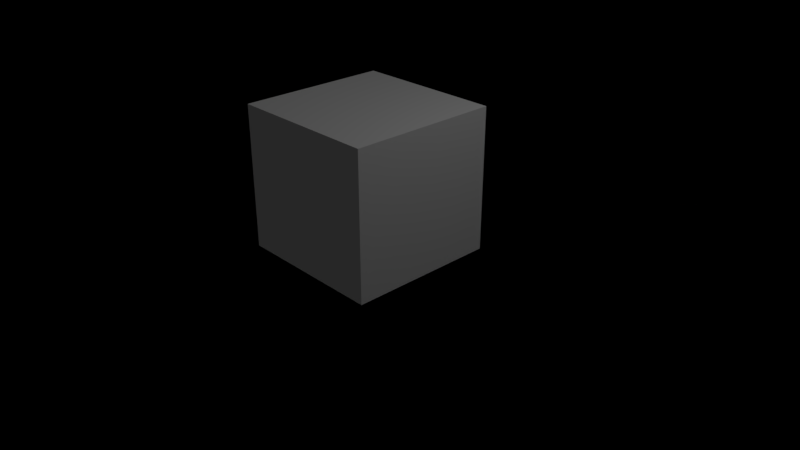 # Source: grid.blend  (saved by Blender 2.78.0; exported with 4.5.12 LTS)
import bpy
from mathutils import Matrix  # noqa: F401  (used for matrix-valued properties, if any)

bpy.ops.wm.read_factory_settings(use_empty=True)
scene = bpy.context.scene
scene.name = 'Scene'

# ---- collections
col_collection_1 = bpy.data.collections.new('Collection 1'); scene.collection.children.link(col_collection_1)

# ---- materials (node trees are filled in below, after node groups)
mat_material_001 = bpy.data.materials.new('Material.001')
mat_material_001.alpha_threshold = 0.0
mat_material_001.use_transparent_shadow = False
mat_material_001.roughness = 0.5
mat_material = bpy.data.materials.new('Material')
mat_material.alpha_threshold = 0.0
mat_material.use_transparent_shadow = False
mat_material.roughness = 0.5
mat_material.line_color = (0.0, 0.0, 0.0, 1.0)

# ---- material node trees

# ---- world
world_world = bpy.data.worlds.new('World'); scene.world = world_world
world_world.color = (0.05088, 0.05088, 0.05088)
world_world.use_sun_shadow = False
world_world.sun_shadow_jitter_overblur = 0.0
world_world.cycles.sampling_method = 'MANUAL'

# ---- cameras
cam_camera = bpy.data.cameras.new('Camera')
cam_camera.clip_end = 100.0
cam_camera.lens = 35.0
cam_camera.sensor_width = 32.0
cam_camera.sensor_height = 18.0
cam_camera.ortho_scale = 7.314
cam_camera.dof.focus_distance = 0.0
cam_camera.dof.aperture_fstop = 128.0

# ---- lights
light_lamp = bpy.data.lights.new('Lamp', 'POINT')
light_lamp.transmission_factor = 0.0
light_lamp.cutoff_distance = 30.0
light_lamp.energy = 100.0
light_lamp.shadow_buffer_clip_start = 1.001
light_lamp.shadow_soft_size = 0.1
light_lamp.shadow_maximum_resolution = 0.006
light_lamp.use_absolute_resolution = True

# ---- meshes
me_cube_003 = bpy.data.meshes.new('Cube.003')
me_cube_003.from_pydata([(-1.0, -1.0, -1.0), (-1.0, -1.0, 1.0), (-1.0, 1.0, -1.0), (-1.0, 1.0, 1.0), (1.0, -1.0, -1.0), (1.0, -1.0, 1.0), (1.0, 1.0, -1.0), (1.0, 1.0, 1.0)], [], [(0, 1, 3, 2), (2, 3, 7, 6), (6, 7, 5, 4), (4, 5, 1, 0), (2, 6, 4, 0), (7, 3, 1, 5)])
_uv = me_cube_003.uv_layers.new(name='UVMap')
_uv.uv.foreach_set('vector', [0.0, 0.0, 1.0, 0.0, 1.0, 1.0, 0.0, 1.0, 0.0, 0.0, 1.0, 0.0, 1.0, 1.0, 0.0, 1.0, 0.0, 0.0, 1.0, 0.0, 1.0, 1.0, 0.0, 1.0, 0.0, 0.0, 1.0, 0.0, 1.0, 1.0, 0.0, 1.0, 0.0, 0.0, 1.0, 0.0, 1.0, 1.0, 0.0, 1.0, 0.0, 0.0, 1.0, 0.0, 1.0, 1.0, 0.0, 1.0])
me_cube_003.materials.append(mat_material_001)
me_cube_003.use_remesh_preserve_volume = False
me_cube_003.use_remesh_preserve_attributes = False
me_cube_003.use_mirror_vertex_groups = False
me_cube_003.update()
me_cube_002 = bpy.data.meshes.new('Cube.002')
me_cube_002.from_pydata([(-1.0, -1.0, -1.0), (-1.0, -1.0, 1.0), (-1.0, 1.0, -1.0), (-1.0, 1.0, 1.0), (1.0, -1.0, -1.0), (1.0, -1.0, 1.0), (1.0, 1.0, -1.0), (1.0, 1.0, 1.0)], [], [(0, 1, 3, 2), (2, 3, 7, 6), (6, 7, 5, 4), (4, 5, 1, 0), (2, 6, 4, 0), (7, 3, 1, 5)])
me_cube_002.use_remesh_preserve_volume = False
me_cube_002.use_remesh_preserve_attributes = False
me_cube_002.use_mirror_vertex_groups = False
me_cube_002.update()
me_cube_001 = bpy.data.meshes.new('Cube.001')
me_cube_001.from_pydata([(-1.0, -1.0, -1.0), (-1.0, -1.0, 1.0), (-1.0, 1.0, -1.0), (-1.0, 1.0, 1.0), (1.0, -1.0, -1.0), (1.0, -1.0, 1.0), (1.0, 1.0, -1.0), (1.0, 1.0, 1.0)], [], [(0, 1, 3, 2), (2, 3, 7, 6), (6, 7, 5, 4), (4, 5, 1, 0), (2, 6, 4, 0), (7, 3, 1, 5)])
me_cube_001.use_remesh_preserve_volume = False
me_cube_001.use_remesh_preserve_attributes = False
me_cube_001.use_mirror_vertex_groups = False
me_cube_001.update()
me_cube = bpy.data.meshes.new('Cube')
me_cube.from_pydata([(1.0, 1.0, -1.0), (1.0, -1.0, -1.0), (-1.0, -1.0, -1.0), (-1.0, 1.0, -1.0), (1.0, 1.0, 1.0), (1.0, -1.0, 1.0), (-1.0, -1.0, 1.0), (-1.0, 1.0, 1.0)], [], [(0, 1, 2, 3), (4, 7, 6, 5), (0, 4, 5, 1), (1, 5, 6, 2), (2, 6, 7, 3), (4, 0, 3, 7)])
_uv = me_cube.uv_layers.new(name='UVMap')
_uv.uv.foreach_set('vector', [0.0, 0.0, 1.0, 0.0, 1.0, 1.0, 0.0, 1.0, 0.0, 0.0, 1.0, 0.0, 1.0, 1.0, 0.0, 1.0, 0.0, 0.0, 1.0, 0.0, 1.0, 1.0, 0.0, 1.0, 0.0, 0.0, 1.0, 0.0, 1.0, 1.0, 0.0, 1.0, 0.0, 0.0, 1.0, 0.0, 1.0, 1.0, 0.0, 1.0, 0.0, 0.0, 1.0, 0.0, 1.0, 1.0, 0.0, 1.0])
me_cube.materials.append(mat_material)
me_cube.use_remesh_preserve_volume = False
me_cube.use_remesh_preserve_attributes = False
me_cube.use_mirror_vertex_groups = False
me_cube.update()

# ---- curves / text
cu_beziercurve_sampled = bpy.data.curves.new('BezierCurve_sampled', 'CURVE')
cu_beziercurve_sampled.dimensions = '3D'
_sp = cu_beziercurve_sampled.splines.new('POLY'); _sp.points.add(203)
_sp.points.foreach_set('co', [-40.0, -110.0, -2.0, 1.0, -36.67, -100.6, -2.0, 1.0, -33.25, -91.97, -2.0, 1.0, -29.81, -84.12, -2.0, 1.0, -26.43, -77.06, -2.0, 1.0, -23.17, -70.79, -2.0, 1.0, -20.11, -65.33, -2.0, 1.0, -17.32, -60.69, -2.0, 1.0, -14.88, -56.86, -2.0, 1.0, -12.85, -53.87, -2.0, 1.0, -11.32, -51.73, -2.0, 1.0, -10.34, -50.43, -2.0, 1.0, -10.0, -50.0, -2.0, 1.0, -4.884, -44.49, -2.0, 1.0, 9.259, -29.26, -2.0, 1.0, 30.62, -6.25, -2.0, 1.0, 57.41, 22.59, -2.0, 1.0, 87.8, 55.32, -2.0, 1.0, 120.0, 90.0, -2.0, 1.0, 152.2, 124.7, -2.0, 1.0, 182.6, 157.4, -2.0, 1.0, 209.4, 186.2, -2.0, 1.0, 230.7, 209.3, -2.0, 1.0, 244.9, 224.5, -2.0, 1.0, 250.0, 230.0, -2.0, 1.0, 250.8, 230.8, -2.0, 1.0, 253.0, 233.1, -2.0, 1.0, 256.2, 236.9, -2.0, 1.0, 260.4, 241.9, -2.0, 1.0, 265.0, 247.9, -2.0, 1.0, 270.0, 255.0, -2.0, 1.0, 275.0, 262.9, -2.0, 1.0, 279.6, 271.5, -2.0, 1.0, 283.8, 280.6, -2.0, 1.0, 287.0, 290.2, -2.0, 1.0, 289.2, 300.0, -2.0, 1.0, 290.0, 310.0, -2.0, 1.0, 289.8, 324.0, -2.0, 1.0, 289.3, 336.0, -2.0, 1.0, 288.4, 346.2, -2.0, 1.0, 287.4, 354.8, -2.0, 1.0, 286.2, 361.9, -2.0, 1.0, 285.0, 367.5, -2.0, 1.0, 283.8, 371.9, -2.0, 1.0, 282.6, 375.2, -2.0, 1.0, 281.6, 377.5, -2.0, 1.0, 280.7, 379.0, -2.0, 1.0, 280.2, 379.8, -2.0, 1.0, 280.0, 380.0, -2.0, 1.0, 278.4, 381.6, -2.0, 1.0, 274.1, 385.9, -2.0, 1.0, 267.5, 392.5, -2.0, 1.0, 259.3, 400.7, -2.0, 1.0, 249.9, 410.1, -2.0, 1.0, 240.0, 420.0, -2.0, 1.0, 230.1, 429.9, -2.0, 1.0, 220.7, 439.3, -2.0, 1.0, 212.5, 447.5, -2.0, 1.0, 205.9, 454.1, -2.0, 1.0, 201.6, 458.4, -2.0, 1.0, 200.0, 460.0, -2.0, 1.0, 199.4, 460.4, -2.0, 1.0, 197.7, 461.5, -2.0, 1.0, 195.0, 463.1, -2.0, 1.0, 191.5, 465.2, -2.0, 1.0, 187.3, 467.5, -2.0, 1.0, 182.5, 470.0, -2.0, 1.0, 177.3, 472.5, -2.0, 1.0, 171.9, 474.8, -2.0, 1.0, 166.3, 476.9, -2.0, 1.0, 160.6, 478.5, -2.0, 1.0, 155.2, 479.6, -2.0, 1.0, 150.0, 480.0, -2.0, 1.0, 144.6, 479.6, -2.0, 1.0, 138.6, 478.5, -2.0, 1.0, 132.2, 476.9, -2.0, 1.0, 125.6, 474.8, -2.0, 1.0, 118.9, 472.5, -2.0, 1.0, 112.5, 470.0, -2.0, 1.0, 106.5, 467.5, -2.0, 1.0, 101.1, 465.2, -2.0, 1.0, 96.56, 463.1, -2.0, 1.0, 93.06, 461.5, -2.0, 1.0, 90.8, 460.4, -2.0, 1.0, 90.0, 460.0, -2.0, 1.0, 88.21, 458.6, -2.0, 1.0, 83.19, 454.8, -2.0, 1.0, 75.47, 448.9, -2.0, 1.0, 65.56, 441.5, -2.0, 1.0, 53.98, 432.9, -2.0, 1.0, 41.25, 423.8, -2.0, 1.0, 27.9, 414.3, -2.0, 1.0, 14.44, 405.2, -2.0, 1.0, 1.406, 396.7, -2.0, 1.0, -10.69, 389.4, -2.0, 1.0, -21.34, 383.7, -2.0, 1.0, -30.0, 380.0, -2.0, 1.0, -35.64, 378.1, -2.0, 1.0, -41.81, 376.1, -2.0, 1.0, -48.32, 373.9, -2.0, 1.0, -54.98, 371.7, -2.0, 1.0, -61.59, 369.5, -2.0, 1.0, -67.95, 367.3, -2.0, 1.0, -73.88, 365.4, -2.0, 1.0, -79.16, 363.6, -2.0, 1.0, -83.61, 362.1, -2.0, 1.0, -87.03, 361.0, -2.0, 1.0, -89.22, 360.3, -2.0, 1.0, -90.0, 360.0, -2.0, 1.0, -91.57, 360.0, -2.0, 1.0, -95.93, 360.0, -2.0, 1.0, -102.5, 360.0, -2.0, 1.0, -110.7, 360.0, -2.0, 1.0, -120.1, 360.0, -2.0, 1.0, -130.0, 360.0, -2.0, 1.0, -139.9, 360.0, -2.0, 1.0, -149.3, 360.0, -2.0, 1.0, -157.5, 360.0, -2.0, 1.0, -164.1, 360.0, -2.0, 1.0, -168.4, 360.0, -2.0, 1.0, -170.0, 360.0, -2.0, 1.0, -171.0, 360.0, -2.0, 1.0, -173.9, 359.8, -2.0, 1.0, -178.6, 359.2, -2.0, 1.0, -184.8, 358.1, -2.0, 1.0, -192.4, 356.4, -2.0, 1.0, -201.2, 353.8, -2.0, 1.0, -211.1, 350.1, -2.0, 1.0, -221.9, 345.2, -2.0, 1.0, -233.3, 338.9, -2.0, 1.0, -245.2, 331.1, -2.0, 1.0, -257.5, 321.5, -2.0, 1.0, -270.0, 310.0, -2.0, 1.0, -276.9, 302.1, -2.0, 1.0, -282.6, 293.7, -2.0, 1.0, -287.3, 284.8, -2.0, 1.0, -291.1, 275.9, -2.0, 1.0, -294.0, 267.1, -2.0, 1.0, -296.2, 258.8, -2.0, 1.0, -297.8, 251.0, -2.0, 1.0, -298.9, 244.1, -2.0, 1.0, -299.5, 238.3, -2.0, 1.0, -299.9, 233.8, -2.0, 1.0, -300.0, 231.0, -2.0, 1.0, -300.0, 230.0, -2.0, 1.0, -300.0, 219.6, -2.0, 1.0, -300.0, 190.7, -2.0, 1.0, -300.0, 147.2, -2.0, 1.0, -300.0, 92.59, -2.0, 1.0, -300.0, 30.64, -2.0, 1.0, -300.0, -35.0, -2.0, 1.0, -300.0, -100.6, -2.0, 1.0, -300.0, -162.6, -2.0, 1.0, -300.0, -217.2, -2.0, 1.0, -300.0, -260.7, -2.0, 1.0, -300.0, -289.6, -2.0, 1.0, -300.0, -300.0, -2.0, 1.0, -299.7, -303.7, -2.0, 1.0, -298.8, -314.1, -2.0, 1.0, -296.7, -329.7, -2.0, 1.0, -293.3, -349.3, -2.0, 1.0, -288.3, -371.5, -2.0, 1.0, -281.2, -395.0, -2.0, 1.0, -271.9, -418.5, -2.0, 1.0, -260.0, -440.7, -2.0, 1.0, -245.2, -460.3, -2.0, 1.0, -227.1, -475.9, -2.0, 1.0, -205.5, -486.3, -2.0, 1.0, -180.0, -490.0, -2.0, 1.0, -152.2, -487.8, -2.0, 1.0, -128.7, -481.9, -2.0, 1.0, -109.1, -472.8, -2.0, 1.0, -92.96, -461.5, -2.0, 1.0, -80.06, -448.6, -2.0, 1.0, -70.0, -435.0, -2.0, 1.0, -62.44, -421.4, -2.0, 1.0, -57.04, -408.5, -2.0, 1.0, -53.44, -397.2, -2.0, 1.0, -51.3, -388.1, -2.0, 1.0, -50.27, -382.2, -2.0, 1.0, -50.0, -380.0, -2.0, 1.0, -50.0, -376.3, -2.0, 1.0, -50.0, -365.9, -2.0, 1.0, -50.0, -350.3, -2.0, 1.0, -50.0, -330.7, -2.0, 1.0, -50.0, -308.5, -2.0, 1.0, -50.0, -285.0, -2.0, 1.0, -50.0, -261.5, -2.0, 1.0, -50.0, -239.3, -2.0, 1.0, -50.0, -219.7, -2.0, 1.0, -50.0, -204.1, -2.0, 1.0, -50.0, -193.7, -2.0, 1.0, -50.0, -190.0, -2.0, 1.0, -49.99, -189.0, -2.0, 1.0, -49.95, -186.2, -2.0, 1.0, -49.84, -181.7, -2.0, 1.0, -49.63, -175.9, -2.0, 1.0, -49.28, -169.0, -2.0, 1.0, -48.75, -161.2, -2.0, 1.0, -48.02, -152.9, -2.0, 1.0, -47.04, -144.1, -2.0, 1.0, -45.78, -135.2, -2.0, 1.0, -44.21, -126.3, -2.0, 1.0, -42.3, -117.9, -2.0, 1.0])
_sp.use_cyclic_u = True
cu_beziercurve_sampled.use_path_clamp = True
cu_beziercurve_sampled.bevel_resolution = 0
cu_beziercurve_sampled.fill_mode = 'HALF'
cu_beziercurve_sampled.twist_mode = 'Z_UP'
cu_beziercurve_004 = bpy.data.curves.new('BezierCurve.004', 'CURVE')
cu_beziercurve_004.dimensions = '3D'
_sp = cu_beziercurve_004.splines.new('BEZIER'); _sp.bezier_points.add(16)
_sp.bezier_points.foreach_set('co', [-40.0, -110.0, -2.0, -10.0, -50.0, -2.0, 250.0, 230.0, -2.0, 290.0, 310.0, -2.0, 280.0, 380.0, -2.0, 200.0, 460.0, -2.0, 150.0, 480.0, -2.0, 90.0, 460.0, -2.0, -30.0, 380.0, -2.0, -90.0, 360.0, -2.0, -170.0, 360.0, -2.0, -270.0, 310.0, -2.0, -300.0, 230.0, -2.0, -300.0, -300.0, -2.0, -180.0, -490.0, -2.0, -50.0, -380.0, -2.0, -50.0, -190.0, -2.0])
_sp.bezier_points.foreach_set('handle_left', [-50.0, -140.0, -2.0, -10.0, -50.0, -2.0, 250.0, 230.0, -2.0, 290.0, 270.0, -2.0, 280.0, 380.0, -2.0, 200.0, 460.0, -2.0, 170.0, 480.0, -2.0, 90.0, 460.0, -2.0, -7.629e-06, 390.0, -2.0, -90.0, 360.0, -2.0, -170.0, 360.0, -2.0, -220.0, 360.0, -2.0, -300.0, 230.0, -2.0, -300.0, -300.0, -2.0, -290.0, -490.0, -2.0, -50.0, -380.0, -2.0, -50.0, -190.0, -2.0])
_sp.bezier_points.foreach_set('handle_right', [-26.96, -70.88, -2.0, -10.0, -50.0, -2.0, 250.0, 230.0, -2.0, 290.0, 370.0, -2.0, 280.0, 380.0, -2.0, 200.0, 460.0, -2.0, 130.0, 480.0, -2.0, 90.0, 460.0, -2.0, -51.21, 372.9, -2.0, -90.0, 360.0, -2.0, -170.0, 360.0, -2.0, -300.0, 280.0, -2.0, -300.0, 230.0, -2.0, -300.0, -300.0, -2.0, -60.0, -490.0, -2.0, -50.0, -380.0, -2.0, -50.0, -190.0, -2.0])
for _p, _l, _r in zip(_sp.bezier_points, ['ALIGNED', 'ALIGNED', 'FREE', 'ALIGNED', 'ALIGNED', 'ALIGNED', 'ALIGNED', 'ALIGNED', 'ALIGNED', 'ALIGNED', 'ALIGNED', 'ALIGNED', 'ALIGNED', 'ALIGNED', 'ALIGNED', 'ALIGNED', 'ALIGNED'], ['ALIGNED', 'ALIGNED', 'FREE', 'ALIGNED', 'ALIGNED', 'ALIGNED', 'ALIGNED', 'ALIGNED', 'ALIGNED', 'ALIGNED', 'ALIGNED', 'ALIGNED', 'ALIGNED', 'ALIGNED', 'ALIGNED', 'ALIGNED', 'ALIGNED']): _p.handle_left_type = _l; _p.handle_right_type = _r
_sp.order_u = 0
_sp.order_v = 0
_sp.use_cyclic_u = True
cu_beziercurve_004.use_path = True
cu_beziercurve_004.use_path_clamp = True
cu_beziercurve_004.bevel_resolution = 0
cu_beziercurve_004.fill_mode = 'HALF'

# ---- objects
ob_beziercurve_sampled = bpy.data.objects.new('BezierCurve_sampled', cu_beziercurve_sampled)
ob_beziercurve = bpy.data.objects.new('BezierCurve', cu_beziercurve_004)
ob_map_new = bpy.data.objects.new('Map New', me_cube_003)
ob_cube = bpy.data.objects.new('Cube', me_cube_002)
ob_root = bpy.data.objects.new('Root', me_cube_001)
ob_map = bpy.data.objects.new('Map', me_cube)
ob_lamp = bpy.data.objects.new('Lamp', light_lamp)
ob_camera = bpy.data.objects.new('Camera', cam_camera)

# ---- transforms, parenting, visibility, modifiers, constraints
ob_beziercurve_sampled.location = (0.0, 0.0, 2.0)
ob_beziercurve_sampled.hide_viewport = True
ob_beziercurve_sampled.lineart.crease_threshold = 0.0
ob_beziercurve.location = (0.0, 0.0, 2.0)
ob_beziercurve.lineart.crease_threshold = 0.0
ob_map_new.location = (-1.032, 0.9637, 0.0)
ob_map_new.rotation_euler = (0.0, 0.0, 3.142)
ob_map_new.scale = (500.0, 500.0, 0.1)
ob_map_new.hide_viewport = True
ob_map_new.lineart.crease_threshold = 0.0
ob_cube.location = (-482.5, -324.0, 11.5)
ob_cube.scale = (10.0, 10.0, 10.0)
ob_cube.hide_viewport = True
ob_cube.lineart.crease_threshold = 0.0
ob_root.location = (0.0, 0.0, 1.0)
ob_root.lineart.crease_threshold = 0.0
ob_map.location = (87.75, 11.1, 0.0)
ob_map.rotation_euler = (0.0, 0.0, 3.142)
ob_map.scale = (500.0, 500.0, 0.1)
ob_map.lock_rotations_4d = False
ob_map.empty_display_type = 'ARROWS'
ob_map.hide_viewport = True
ob_map.lineart.crease_threshold = 0.0
ob_lamp.location = (4.076, 1.005, 5.904)
ob_lamp.rotation_euler = (0.6503, 0.05522, 1.866)
ob_lamp.lock_rotations_4d = False
ob_lamp.empty_display_type = 'ARROWS'
ob_lamp.color = (0.0, 0.0, 0.0, 0.0)
ob_lamp.lineart.crease_threshold = 0.0
ob_camera.location = (7.481, -6.508, 5.344)
ob_camera.rotation_euler = (1.109, 0.0, 0.8149)
ob_camera.lock_rotations_4d = False
ob_camera.empty_display_type = 'ARROWS'
ob_camera.color = (0.0, 0.0, 0.0, 0.0)
ob_camera.display_type = 'WIRE'
ob_camera.lineart.crease_threshold = 0.0

# ---- collection membership
col_collection_1.objects.link(ob_beziercurve_sampled)
col_collection_1.objects.link(ob_beziercurve)
col_collection_1.objects.link(ob_map_new)
col_collection_1.objects.link(ob_cube)
col_collection_1.objects.link(ob_root)
col_collection_1.objects.link(ob_map)
col_collection_1.objects.link(ob_lamp)
col_collection_1.objects.link(ob_camera)

# ---- scene / render settings (as saved in the file)
scene.camera = ob_camera
scene.frame_start = 1; scene.frame_end = 250; scene.frame_set(0)
scene.render.engine = 'BLENDER_EEVEE_NEXT'
scene.render.resolution_percentage = 50
scene.render.dither_intensity = 0.0
scene.cycles.use_denoising = False
scene.cycles.samples = 128
scene.cycles.sampling_pattern = 'TABULATED_SOBOL'
scene.cycles.light_sampling_threshold = 0.0
scene.cycles.use_adaptive_sampling = False
scene.cycles.use_light_tree = False
scene.cycles.blur_glossy = 0.0
scene.cycles.sample_clamp_indirect = 0.0
scene.view_settings.view_transform = 'Standard'
bpy.context.view_layer.update()
